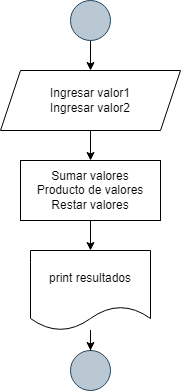

The diagram above was exported from draw.io. Its source (the exported page's mxGraphModel, read from the mxfile embedded in the PNG):
<mxGraphModel dx="880" dy="484" grid="1" gridSize="10" guides="1" tooltips="1" connect="1" arrows="1" fold="1" page="1" pageScale="1" pageWidth="827" pageHeight="1169" math="0" shadow="0">
  <root>
    <mxCell id="0" />
    <mxCell id="1" parent="0" />
    <mxCell id="EAUmunrjEpBz3IJ1D3Eg-6" value="" style="edgeStyle=orthogonalEdgeStyle;rounded=0;orthogonalLoop=1;jettySize=auto;html=1;" edge="1" parent="1" source="wqwfOfsS6AcllpoID7ZS-1" target="EAUmunrjEpBz3IJ1D3Eg-2">
      <mxGeometry relative="1" as="geometry" />
    </mxCell>
    <mxCell id="wqwfOfsS6AcllpoID7ZS-1" value="" style="ellipse;whiteSpace=wrap;html=1;aspect=fixed;fillColor=#bac8d3;strokeColor=#23445d;" parent="1" vertex="1">
      <mxGeometry x="380" y="20" width="40" height="40" as="geometry" />
    </mxCell>
    <mxCell id="EAUmunrjEpBz3IJ1D3Eg-14" value="" style="edgeStyle=orthogonalEdgeStyle;rounded=0;orthogonalLoop=1;jettySize=auto;html=1;" edge="1" parent="1" source="EAUmunrjEpBz3IJ1D3Eg-2" target="EAUmunrjEpBz3IJ1D3Eg-11">
      <mxGeometry relative="1" as="geometry" />
    </mxCell>
    <mxCell id="EAUmunrjEpBz3IJ1D3Eg-2" value="Ingresar valor1&lt;br&gt;Ingresar valor2" style="shape=parallelogram;perimeter=parallelogramPerimeter;whiteSpace=wrap;html=1;fixedSize=1;" vertex="1" parent="1">
      <mxGeometry x="310" y="90" width="180" height="60" as="geometry" />
    </mxCell>
    <mxCell id="EAUmunrjEpBz3IJ1D3Eg-5" value="" style="ellipse;whiteSpace=wrap;html=1;aspect=fixed;fillColor=#bac8d3;strokeColor=#23445d;" vertex="1" parent="1">
      <mxGeometry x="380" y="370" width="40" height="40" as="geometry" />
    </mxCell>
    <mxCell id="EAUmunrjEpBz3IJ1D3Eg-15" value="" style="edgeStyle=orthogonalEdgeStyle;rounded=0;orthogonalLoop=1;jettySize=auto;html=1;" edge="1" parent="1" source="EAUmunrjEpBz3IJ1D3Eg-11" target="EAUmunrjEpBz3IJ1D3Eg-12">
      <mxGeometry relative="1" as="geometry" />
    </mxCell>
    <mxCell id="EAUmunrjEpBz3IJ1D3Eg-11" value="Sumar valores&lt;br&gt;Producto de valores&lt;br&gt;Restar valores" style="rounded=0;whiteSpace=wrap;html=1;" vertex="1" parent="1">
      <mxGeometry x="330" y="180" width="140" height="60" as="geometry" />
    </mxCell>
    <mxCell id="EAUmunrjEpBz3IJ1D3Eg-16" value="" style="edgeStyle=orthogonalEdgeStyle;rounded=0;orthogonalLoop=1;jettySize=auto;html=1;" edge="1" parent="1" source="EAUmunrjEpBz3IJ1D3Eg-12" target="EAUmunrjEpBz3IJ1D3Eg-5">
      <mxGeometry relative="1" as="geometry" />
    </mxCell>
    <mxCell id="EAUmunrjEpBz3IJ1D3Eg-12" value="print resultados" style="shape=document;whiteSpace=wrap;html=1;boundedLbl=1;" vertex="1" parent="1">
      <mxGeometry x="340" y="270" width="120" height="80" as="geometry" />
    </mxCell>
  </root>
</mxGraphModel>